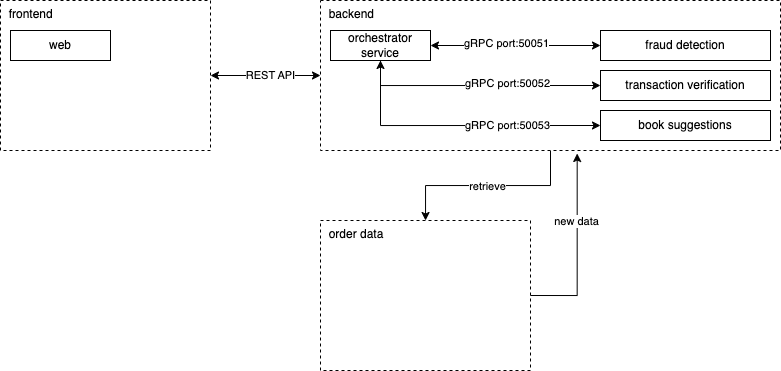

The diagram above was exported from draw.io. Its source (the exported page's mxGraphModel, read from the mxfile embedded in the PNG):
<mxGraphModel dx="672" dy="430" grid="1" gridSize="10" guides="1" tooltips="1" connect="1" arrows="1" fold="1" page="1" pageScale="1" pageWidth="850" pageHeight="1100" math="0" shadow="0">
  <root>
    <mxCell id="0" />
    <mxCell id="1" parent="0" />
    <mxCell id="BT5GiTaR_E_oBDnMhzUY-11" style="edgeStyle=orthogonalEdgeStyle;rounded=0;orthogonalLoop=1;jettySize=auto;html=1;exitX=1;exitY=0.5;exitDx=0;exitDy=0;entryX=0;entryY=0.5;entryDx=0;entryDy=0;endArrow=classic;endFill=1;startArrow=classic;startFill=1;" edge="1" parent="1" source="BT5GiTaR_E_oBDnMhzUY-1" target="BT5GiTaR_E_oBDnMhzUY-3">
      <mxGeometry relative="1" as="geometry" />
    </mxCell>
    <mxCell id="BT5GiTaR_E_oBDnMhzUY-12" value="REST API" style="edgeLabel;html=1;align=center;verticalAlign=middle;resizable=0;points=[];" vertex="1" connectable="0" parent="BT5GiTaR_E_oBDnMhzUY-11">
      <mxGeometry x="0.0949" relative="1" as="geometry">
        <mxPoint as="offset" />
      </mxGeometry>
    </mxCell>
    <mxCell id="BT5GiTaR_E_oBDnMhzUY-1" value="&amp;nbsp; frontend" style="rounded=0;whiteSpace=wrap;html=1;dashed=1;horizontal=1;verticalAlign=top;align=left;" vertex="1" parent="1">
      <mxGeometry x="70" y="340" width="210" height="150" as="geometry" />
    </mxCell>
    <mxCell id="BT5GiTaR_E_oBDnMhzUY-2" value="web" style="rounded=0;whiteSpace=wrap;html=1;" vertex="1" parent="1">
      <mxGeometry x="80" y="370" width="100" height="30" as="geometry" />
    </mxCell>
    <mxCell id="BT5GiTaR_E_oBDnMhzUY-26" style="edgeStyle=orthogonalEdgeStyle;rounded=0;orthogonalLoop=1;jettySize=auto;html=1;exitX=0.5;exitY=1;exitDx=0;exitDy=0;" edge="1" parent="1" source="BT5GiTaR_E_oBDnMhzUY-3" target="BT5GiTaR_E_oBDnMhzUY-5">
      <mxGeometry relative="1" as="geometry" />
    </mxCell>
    <mxCell id="BT5GiTaR_E_oBDnMhzUY-27" value="retrieve" style="edgeLabel;html=1;align=center;verticalAlign=middle;resizable=0;points=[];" vertex="1" connectable="0" parent="BT5GiTaR_E_oBDnMhzUY-26">
      <mxGeometry x="0.0106" y="1" relative="1" as="geometry">
        <mxPoint as="offset" />
      </mxGeometry>
    </mxCell>
    <mxCell id="BT5GiTaR_E_oBDnMhzUY-3" value="&amp;nbsp; backend" style="rounded=0;whiteSpace=wrap;html=1;dashed=1;horizontal=1;verticalAlign=top;align=left;" vertex="1" parent="1">
      <mxGeometry x="390" y="340" width="460" height="150" as="geometry" />
    </mxCell>
    <mxCell id="BT5GiTaR_E_oBDnMhzUY-13" style="edgeStyle=orthogonalEdgeStyle;rounded=0;orthogonalLoop=1;jettySize=auto;html=1;exitX=1;exitY=0.5;exitDx=0;exitDy=0;entryX=0;entryY=0.5;entryDx=0;entryDy=0;endArrow=classic;endFill=1;startArrow=classic;startFill=1;" edge="1" parent="1" source="BT5GiTaR_E_oBDnMhzUY-4" target="BT5GiTaR_E_oBDnMhzUY-7">
      <mxGeometry relative="1" as="geometry" />
    </mxCell>
    <mxCell id="BT5GiTaR_E_oBDnMhzUY-14" value="gRPC port:50051" style="edgeLabel;html=1;align=center;verticalAlign=middle;resizable=0;points=[];" vertex="1" connectable="0" parent="BT5GiTaR_E_oBDnMhzUY-13">
      <mxGeometry x="-0.3249" y="2" relative="1" as="geometry">
        <mxPoint x="19" as="offset" />
      </mxGeometry>
    </mxCell>
    <mxCell id="BT5GiTaR_E_oBDnMhzUY-20" style="edgeStyle=orthogonalEdgeStyle;rounded=0;orthogonalLoop=1;jettySize=auto;html=1;exitX=0.5;exitY=1;exitDx=0;exitDy=0;entryX=0;entryY=0.5;entryDx=0;entryDy=0;startArrow=classic;startFill=1;" edge="1" parent="1" source="BT5GiTaR_E_oBDnMhzUY-4" target="BT5GiTaR_E_oBDnMhzUY-8">
      <mxGeometry relative="1" as="geometry" />
    </mxCell>
    <mxCell id="BT5GiTaR_E_oBDnMhzUY-21" value="gRPC port:50052" style="edgeLabel;html=1;align=center;verticalAlign=middle;resizable=0;points=[];" vertex="1" connectable="0" parent="BT5GiTaR_E_oBDnMhzUY-20">
      <mxGeometry x="-0.0532" y="2" relative="1" as="geometry">
        <mxPoint x="35" as="offset" />
      </mxGeometry>
    </mxCell>
    <mxCell id="BT5GiTaR_E_oBDnMhzUY-22" style="edgeStyle=orthogonalEdgeStyle;rounded=0;orthogonalLoop=1;jettySize=auto;html=1;exitX=0.5;exitY=1;exitDx=0;exitDy=0;entryX=0;entryY=0.5;entryDx=0;entryDy=0;" edge="1" parent="1" source="BT5GiTaR_E_oBDnMhzUY-4" target="BT5GiTaR_E_oBDnMhzUY-9">
      <mxGeometry relative="1" as="geometry" />
    </mxCell>
    <mxCell id="BT5GiTaR_E_oBDnMhzUY-23" value="gRPC port:50053" style="edgeLabel;html=1;align=center;verticalAlign=middle;resizable=0;points=[];" vertex="1" connectable="0" parent="BT5GiTaR_E_oBDnMhzUY-22">
      <mxGeometry x="0.2609" relative="1" as="geometry">
        <mxPoint x="12" as="offset" />
      </mxGeometry>
    </mxCell>
    <mxCell id="BT5GiTaR_E_oBDnMhzUY-4" value="orchestrator service" style="rounded=0;whiteSpace=wrap;html=1;" vertex="1" parent="1">
      <mxGeometry x="400" y="370" width="100" height="30" as="geometry" />
    </mxCell>
    <mxCell id="BT5GiTaR_E_oBDnMhzUY-5" value="&amp;nbsp; order data" style="rounded=0;whiteSpace=wrap;html=1;dashed=1;horizontal=1;verticalAlign=top;align=left;" vertex="1" parent="1">
      <mxGeometry x="390" y="560" width="210" height="150" as="geometry" />
    </mxCell>
    <mxCell id="BT5GiTaR_E_oBDnMhzUY-7" value="fraud detection" style="rounded=0;whiteSpace=wrap;html=1;" vertex="1" parent="1">
      <mxGeometry x="670" y="370" width="170" height="30" as="geometry" />
    </mxCell>
    <mxCell id="BT5GiTaR_E_oBDnMhzUY-8" value="transaction verification" style="rounded=0;whiteSpace=wrap;html=1;" vertex="1" parent="1">
      <mxGeometry x="670" y="410" width="170" height="30" as="geometry" />
    </mxCell>
    <mxCell id="BT5GiTaR_E_oBDnMhzUY-9" value="book&amp;nbsp;suggestions" style="rounded=0;whiteSpace=wrap;html=1;" vertex="1" parent="1">
      <mxGeometry x="670" y="450" width="170" height="30" as="geometry" />
    </mxCell>
    <mxCell id="BT5GiTaR_E_oBDnMhzUY-28" style="edgeStyle=orthogonalEdgeStyle;rounded=0;orthogonalLoop=1;jettySize=auto;html=1;exitX=1;exitY=0.5;exitDx=0;exitDy=0;entryX=0.558;entryY=1.02;entryDx=0;entryDy=0;entryPerimeter=0;" edge="1" parent="1" source="BT5GiTaR_E_oBDnMhzUY-5" target="BT5GiTaR_E_oBDnMhzUY-3">
      <mxGeometry relative="1" as="geometry" />
    </mxCell>
    <mxCell id="BT5GiTaR_E_oBDnMhzUY-29" value="new data" style="edgeLabel;html=1;align=center;verticalAlign=middle;resizable=0;points=[];" vertex="1" connectable="0" parent="BT5GiTaR_E_oBDnMhzUY-28">
      <mxGeometry x="0.2781" y="1" relative="1" as="geometry">
        <mxPoint as="offset" />
      </mxGeometry>
    </mxCell>
  </root>
</mxGraphModel>